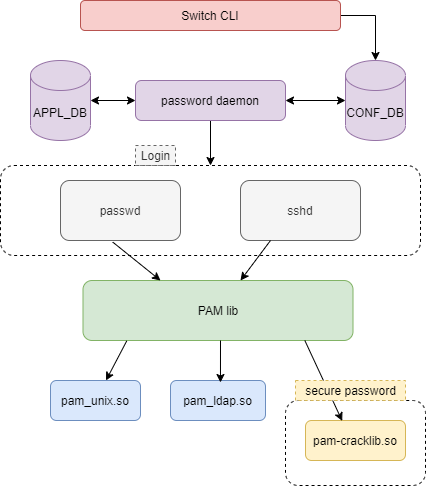

The diagram above was exported from draw.io. Its source (the exported page's mxGraphModel, read from the mxfile embedded in the PNG):
<mxGraphModel dx="998" dy="1647" grid="1" gridSize="10" guides="1" tooltips="1" connect="1" arrows="1" fold="1" page="1" pageScale="1" pageWidth="850" pageHeight="1100" math="0" shadow="0">
  <root>
    <mxCell id="0" />
    <mxCell id="1" parent="0" />
    <mxCell id="88fLMUdnmS3GWX6nvYUB-1" value="passwd" style="rounded=1;whiteSpace=wrap;html=1;fillColor=#f5f5f5;strokeColor=#666666;fontColor=#333333;" vertex="1" parent="1">
      <mxGeometry x="220" y="140" width="120" height="60" as="geometry" />
    </mxCell>
    <mxCell id="88fLMUdnmS3GWX6nvYUB-2" value="sshd" style="rounded=1;whiteSpace=wrap;html=1;fillColor=#f5f5f5;strokeColor=#666666;fontColor=#333333;" vertex="1" parent="1">
      <mxGeometry x="400" y="140" width="120" height="60" as="geometry" />
    </mxCell>
    <mxCell id="88fLMUdnmS3GWX6nvYUB-3" value="PAM lib" style="rounded=1;whiteSpace=wrap;html=1;fillColor=#d5e8d4;strokeColor=#82b366;" vertex="1" parent="1">
      <mxGeometry x="242.5" y="240" width="270" height="60" as="geometry" />
    </mxCell>
    <mxCell id="88fLMUdnmS3GWX6nvYUB-4" value="pam-cracklib.so" style="rounded=1;whiteSpace=wrap;html=1;fillColor=#fff2cc;strokeColor=#d6b656;" vertex="1" parent="1">
      <mxGeometry x="465" y="380" width="100" height="40" as="geometry" />
    </mxCell>
    <mxCell id="88fLMUdnmS3GWX6nvYUB-5" value="pam_ldap.so" style="rounded=1;whiteSpace=wrap;html=1;fillColor=#dae8fc;strokeColor=#6c8ebf;" vertex="1" parent="1">
      <mxGeometry x="330" y="340" width="95" height="40" as="geometry" />
    </mxCell>
    <mxCell id="88fLMUdnmS3GWX6nvYUB-6" value="pam_unix.so" style="rounded=1;whiteSpace=wrap;html=1;fillColor=#dae8fc;strokeColor=#6c8ebf;" vertex="1" parent="1">
      <mxGeometry x="210" y="340" width="90" height="40" as="geometry" />
    </mxCell>
    <mxCell id="88fLMUdnmS3GWX6nvYUB-7" value="" style="endArrow=classic;html=1;exitX=0.435;exitY=1.026;exitDx=0;exitDy=0;exitPerimeter=0;" edge="1" parent="1" source="88fLMUdnmS3GWX6nvYUB-1">
      <mxGeometry width="50" height="50" relative="1" as="geometry">
        <mxPoint x="280" y="310" as="sourcePoint" />
        <mxPoint x="320" y="240" as="targetPoint" />
      </mxGeometry>
    </mxCell>
    <mxCell id="88fLMUdnmS3GWX6nvYUB-8" value="" style="endArrow=classic;html=1;exitX=0.25;exitY=1;exitDx=0;exitDy=0;" edge="1" parent="1" source="88fLMUdnmS3GWX6nvYUB-2" target="88fLMUdnmS3GWX6nvYUB-3">
      <mxGeometry width="50" height="50" relative="1" as="geometry">
        <mxPoint x="312.20000000000005" y="211.55999999999995" as="sourcePoint" />
        <mxPoint x="330" y="250" as="targetPoint" />
      </mxGeometry>
    </mxCell>
    <mxCell id="88fLMUdnmS3GWX6nvYUB-9" value="" style="endArrow=classic;html=1;exitX=0.162;exitY=1.007;exitDx=0;exitDy=0;exitPerimeter=0;" edge="1" parent="1" source="88fLMUdnmS3GWX6nvYUB-3" target="88fLMUdnmS3GWX6nvYUB-6">
      <mxGeometry width="50" height="50" relative="1" as="geometry">
        <mxPoint x="289" y="290" as="sourcePoint" />
        <mxPoint x="330" y="260" as="targetPoint" />
      </mxGeometry>
    </mxCell>
    <mxCell id="88fLMUdnmS3GWX6nvYUB-10" value="" style="endArrow=classic;html=1;entryX=0.526;entryY=0.05;entryDx=0;entryDy=0;entryPerimeter=0;" edge="1" parent="1" target="88fLMUdnmS3GWX6nvYUB-5">
      <mxGeometry width="50" height="50" relative="1" as="geometry">
        <mxPoint x="380" y="300" as="sourcePoint" />
        <mxPoint x="371" y="342" as="targetPoint" />
      </mxGeometry>
    </mxCell>
    <mxCell id="88fLMUdnmS3GWX6nvYUB-11" value="" style="endArrow=classic;html=1;exitX=0.405;exitY=1.007;exitDx=0;exitDy=0;exitPerimeter=0;entryX=0.367;entryY=0.011;entryDx=0;entryDy=0;entryPerimeter=0;" edge="1" parent="1" target="88fLMUdnmS3GWX6nvYUB-4">
      <mxGeometry width="50" height="50" relative="1" as="geometry">
        <mxPoint x="464.34000000000003" y="299.99999999999994" as="sourcePoint" />
        <mxPoint x="400.000909701242" y="339.58" as="targetPoint" />
      </mxGeometry>
    </mxCell>
    <mxCell id="88fLMUdnmS3GWX6nvYUB-12" value="" style="rounded=1;whiteSpace=wrap;html=1;dashed=1;fillColor=none;" vertex="1" parent="1">
      <mxGeometry x="160" y="125" width="420" height="90" as="geometry" />
    </mxCell>
    <mxCell id="88fLMUdnmS3GWX6nvYUB-13" value="" style="rounded=1;whiteSpace=wrap;html=1;dashed=1;fillColor=none;" vertex="1" parent="1">
      <mxGeometry x="445" y="360" width="140" height="85" as="geometry" />
    </mxCell>
    <mxCell id="88fLMUdnmS3GWX6nvYUB-14" value="secure password" style="text;html=1;resizable=0;autosize=1;align=center;verticalAlign=middle;points=[];fillColor=#fff2cc;strokeColor=#d6b656;rounded=0;dashed=1;" vertex="1" parent="1">
      <mxGeometry x="455" y="340" width="110" height="20" as="geometry" />
    </mxCell>
    <mxCell id="88fLMUdnmS3GWX6nvYUB-15" value="Login" style="text;html=1;resizable=0;autosize=1;align=center;verticalAlign=middle;points=[];fillColor=#f5f5f5;strokeColor=#666666;rounded=0;dashed=1;fontColor=#333333;" vertex="1" parent="1">
      <mxGeometry x="295" y="105" width="40" height="20" as="geometry" />
    </mxCell>
    <mxCell id="88fLMUdnmS3GWX6nvYUB-19" value="" style="edgeStyle=orthogonalEdgeStyle;rounded=0;orthogonalLoop=1;jettySize=auto;html=1;entryX=0.5;entryY=0;entryDx=0;entryDy=0;entryPerimeter=0;" edge="1" parent="1" source="88fLMUdnmS3GWX6nvYUB-16" target="88fLMUdnmS3GWX6nvYUB-22">
      <mxGeometry relative="1" as="geometry" />
    </mxCell>
    <mxCell id="88fLMUdnmS3GWX6nvYUB-16" value="Switch CLI" style="rounded=1;whiteSpace=wrap;html=1;fillColor=#f8cecc;strokeColor=#b85450;" vertex="1" parent="1">
      <mxGeometry x="240" y="-40" width="260" height="30" as="geometry" />
    </mxCell>
    <mxCell id="88fLMUdnmS3GWX6nvYUB-18" value="" style="edgeStyle=orthogonalEdgeStyle;rounded=0;orthogonalLoop=1;jettySize=auto;html=1;" edge="1" parent="1" source="88fLMUdnmS3GWX6nvYUB-17" target="88fLMUdnmS3GWX6nvYUB-12">
      <mxGeometry relative="1" as="geometry" />
    </mxCell>
    <mxCell id="88fLMUdnmS3GWX6nvYUB-17" value="password daemon" style="rounded=1;whiteSpace=wrap;html=1;fillColor=#e1d5e7;strokeColor=#9673a6;" vertex="1" parent="1">
      <mxGeometry x="295" y="40" width="150" height="40" as="geometry" />
    </mxCell>
    <mxCell id="88fLMUdnmS3GWX6nvYUB-22" value="CONF_DB" style="shape=cylinder3;whiteSpace=wrap;html=1;boundedLbl=1;backgroundOutline=1;size=15;fillColor=#e1d5e7;strokeColor=#9673a6;" vertex="1" parent="1">
      <mxGeometry x="505" y="20" width="60" height="80" as="geometry" />
    </mxCell>
    <mxCell id="88fLMUdnmS3GWX6nvYUB-24" value="" style="endArrow=classic;startArrow=classic;html=1;exitX=1;exitY=0.5;exitDx=0;exitDy=0;entryX=0;entryY=0.5;entryDx=0;entryDy=0;entryPerimeter=0;" edge="1" parent="1" source="88fLMUdnmS3GWX6nvYUB-17" target="88fLMUdnmS3GWX6nvYUB-22">
      <mxGeometry width="50" height="50" relative="1" as="geometry">
        <mxPoint x="450" y="60" as="sourcePoint" />
        <mxPoint x="480" y="30" as="targetPoint" />
      </mxGeometry>
    </mxCell>
    <mxCell id="88fLMUdnmS3GWX6nvYUB-25" value="APPL_DB" style="shape=cylinder3;whiteSpace=wrap;html=1;boundedLbl=1;backgroundOutline=1;size=15;fillColor=#e1d5e7;strokeColor=#9673a6;" vertex="1" parent="1">
      <mxGeometry x="190" y="20" width="60" height="80" as="geometry" />
    </mxCell>
    <mxCell id="88fLMUdnmS3GWX6nvYUB-27" value="" style="endArrow=classic;startArrow=classic;html=1;exitX=0;exitY=0.5;exitDx=0;exitDy=0;entryX=1;entryY=0.5;entryDx=0;entryDy=0;entryPerimeter=0;" edge="1" parent="1" source="88fLMUdnmS3GWX6nvYUB-17" target="88fLMUdnmS3GWX6nvYUB-25">
      <mxGeometry width="50" height="50" relative="1" as="geometry">
        <mxPoint x="455" y="40" as="sourcePoint" />
        <mxPoint x="270" y="40" as="targetPoint" />
      </mxGeometry>
    </mxCell>
  </root>
</mxGraphModel>